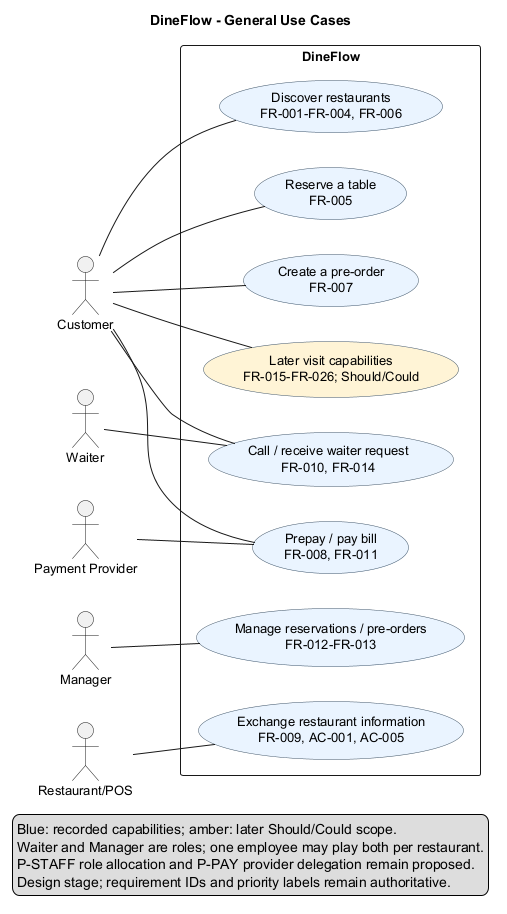

The diagram above was rendered by PlantUML. Its source (embedded in the PNG):
@startuml
title DineFlow - General Use Cases
skinparam shadowing false
skinparam defaultFontName SansSerif
skinparam defaultFontSize 13
skinparam classAttributeIconSize 0
skinparam packageStyle rectangle
hide empty members
skinparam usecaseBackgroundColor #EAF4FF
skinparam usecaseBorderColor #3D5368

left to right direction
actor Customer
actor Waiter
actor Manager
actor "Payment Provider" as Provider
actor "Restaurant/POS" as POS
rectangle "DineFlow" {
 usecase "Discover restaurants\nFR-001-FR-004, FR-006" as Discover
 usecase "Reserve a table\nFR-005" as Book
 usecase "Create a pre-order\nFR-007" as Order
 usecase "Prepay / pay bill\nFR-008, FR-011" as Pay
 usecase "Call / receive waiter request\nFR-010, FR-014" as Call
 usecase "Manage reservations / pre-orders\nFR-012-FR-013" as Manage
 usecase "Exchange restaurant information\nFR-009, AC-001, AC-005" as Sync
 usecase "Later visit capabilities\nFR-015-FR-026; Should/Could" as Later #FFF4D6
}
Customer -- Discover
Customer -- Book
Customer -- Order
Customer -- Pay
Customer -- Call
Customer -- Later
Waiter -- Call
Manager -- Manage
Provider -- Pay
POS -- Sync
legend bottom
Blue: recorded capabilities; amber: later Should/Could scope.
Waiter and Manager are roles; one employee may play both per restaurant.
P-STAFF role allocation and P-PAY provider delegation remain proposed.
Design stage; requirement IDs and priority labels remain authoritative.
endlegend
@enduml